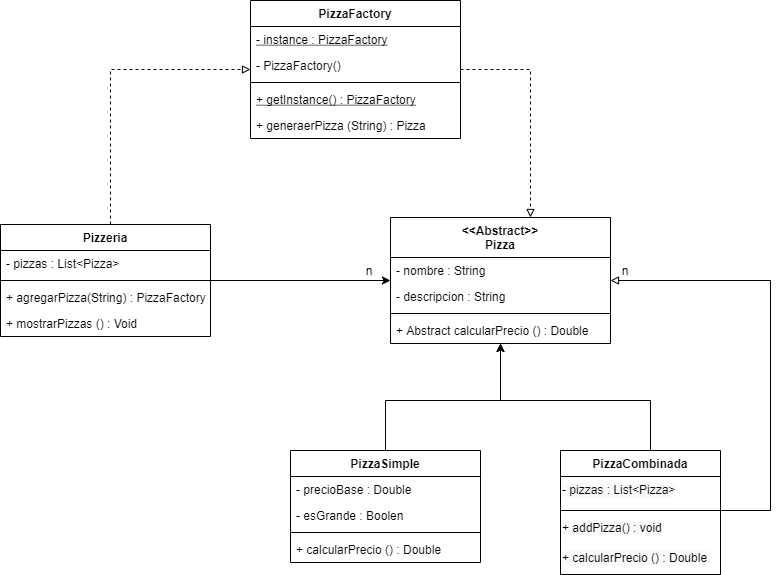

The diagram above was exported from draw.io. Its source (the exported page's mxGraphModel, read from the mxfile embedded in the PNG):
<mxGraphModel dx="1038" dy="1716" grid="1" gridSize="10" guides="1" tooltips="1" connect="1" arrows="1" fold="1" page="1" pageScale="1" pageWidth="827" pageHeight="1169" math="0" shadow="0">
  <root>
    <mxCell id="0" />
    <mxCell id="1" parent="0" />
    <mxCell id="TbXroHw00724-80rzXWk-21" style="edgeStyle=orthogonalEdgeStyle;rounded=0;orthogonalLoop=1;jettySize=auto;html=1;" edge="1" parent="1" source="TbXroHw00724-80rzXWk-1" target="TbXroHw00724-80rzXWk-9">
      <mxGeometry relative="1" as="geometry">
        <Array as="points">
          <mxPoint x="445" y="280" />
          <mxPoint x="560" y="280" />
        </Array>
      </mxGeometry>
    </mxCell>
    <mxCell id="TbXroHw00724-80rzXWk-1" value="PizzaSimple" style="swimlane;fontStyle=1;align=center;verticalAlign=top;childLayout=stackLayout;horizontal=1;startSize=26;horizontalStack=0;resizeParent=1;resizeParentMax=0;resizeLast=0;collapsible=1;marginBottom=0;" vertex="1" parent="1">
      <mxGeometry x="350" y="330" width="190" height="112" as="geometry" />
    </mxCell>
    <mxCell id="TbXroHw00724-80rzXWk-46" value="- precioBase : Double &#10;" style="text;strokeColor=none;fillColor=none;align=left;verticalAlign=top;spacingLeft=4;spacingRight=4;overflow=hidden;rotatable=0;points=[[0,0.5],[1,0.5]];portConstraint=eastwest;" vertex="1" parent="TbXroHw00724-80rzXWk-1">
      <mxGeometry y="26" width="190" height="26" as="geometry" />
    </mxCell>
    <mxCell id="TbXroHw00724-80rzXWk-26" value="- esGrande : Boolen" style="text;strokeColor=none;fillColor=none;align=left;verticalAlign=top;spacingLeft=4;spacingRight=4;overflow=hidden;rotatable=0;points=[[0,0.5],[1,0.5]];portConstraint=eastwest;" vertex="1" parent="TbXroHw00724-80rzXWk-1">
      <mxGeometry y="52" width="190" height="26" as="geometry" />
    </mxCell>
    <mxCell id="TbXroHw00724-80rzXWk-3" value="" style="line;strokeWidth=1;fillColor=none;align=left;verticalAlign=middle;spacingTop=-1;spacingLeft=3;spacingRight=3;rotatable=0;labelPosition=right;points=[];portConstraint=eastwest;" vertex="1" parent="TbXroHw00724-80rzXWk-1">
      <mxGeometry y="78" width="190" height="8" as="geometry" />
    </mxCell>
    <mxCell id="TbXroHw00724-80rzXWk-4" value="+ calcularPrecio () : Double " style="text;strokeColor=none;fillColor=none;align=left;verticalAlign=top;spacingLeft=4;spacingRight=4;overflow=hidden;rotatable=0;points=[[0,0.5],[1,0.5]];portConstraint=eastwest;" vertex="1" parent="TbXroHw00724-80rzXWk-1">
      <mxGeometry y="86" width="190" height="26" as="geometry" />
    </mxCell>
    <mxCell id="TbXroHw00724-80rzXWk-23" style="edgeStyle=orthogonalEdgeStyle;rounded=0;orthogonalLoop=1;jettySize=auto;html=1;" edge="1" parent="1" source="TbXroHw00724-80rzXWk-33" target="TbXroHw00724-80rzXWk-9">
      <mxGeometry relative="1" as="geometry">
        <mxPoint x="710" y="330" as="sourcePoint" />
        <Array as="points">
          <mxPoint x="710" y="280" />
          <mxPoint x="560" y="280" />
        </Array>
      </mxGeometry>
    </mxCell>
    <mxCell id="TbXroHw00724-80rzXWk-9" value="&lt;&lt;Abstract&gt;&gt;&#10;Pizza" style="swimlane;fontStyle=1;align=center;verticalAlign=top;childLayout=stackLayout;horizontal=1;startSize=40;horizontalStack=0;resizeParent=1;resizeParentMax=0;resizeLast=0;collapsible=1;marginBottom=0;" vertex="1" parent="1">
      <mxGeometry x="450" y="97" width="220" height="126" as="geometry" />
    </mxCell>
    <mxCell id="TbXroHw00724-80rzXWk-10" value="- nombre : String " style="text;strokeColor=none;fillColor=none;align=left;verticalAlign=top;spacingLeft=4;spacingRight=4;overflow=hidden;rotatable=0;points=[[0,0.5],[1,0.5]];portConstraint=eastwest;" vertex="1" parent="TbXroHw00724-80rzXWk-9">
      <mxGeometry y="40" width="220" height="26" as="geometry" />
    </mxCell>
    <mxCell id="TbXroHw00724-80rzXWk-25" value="- descripcion : String" style="text;strokeColor=none;fillColor=none;align=left;verticalAlign=top;spacingLeft=4;spacingRight=4;overflow=hidden;rotatable=0;points=[[0,0.5],[1,0.5]];portConstraint=eastwest;" vertex="1" parent="TbXroHw00724-80rzXWk-9">
      <mxGeometry y="66" width="220" height="26" as="geometry" />
    </mxCell>
    <mxCell id="TbXroHw00724-80rzXWk-11" value="" style="line;strokeWidth=1;fillColor=none;align=left;verticalAlign=middle;spacingTop=-1;spacingLeft=3;spacingRight=3;rotatable=0;labelPosition=right;points=[];portConstraint=eastwest;" vertex="1" parent="TbXroHw00724-80rzXWk-9">
      <mxGeometry y="92" width="220" height="8" as="geometry" />
    </mxCell>
    <mxCell id="TbXroHw00724-80rzXWk-12" value="+ Abstract calcularPrecio () : Double " style="text;strokeColor=none;fillColor=none;align=left;verticalAlign=top;spacingLeft=4;spacingRight=4;overflow=hidden;rotatable=0;points=[[0,0.5],[1,0.5]];portConstraint=eastwest;" vertex="1" parent="TbXroHw00724-80rzXWk-9">
      <mxGeometry y="100" width="220" height="26" as="geometry" />
    </mxCell>
    <mxCell id="TbXroHw00724-80rzXWk-24" style="edgeStyle=orthogonalEdgeStyle;rounded=0;orthogonalLoop=1;jettySize=auto;html=1;" edge="1" parent="1" source="TbXroHw00724-80rzXWk-13" target="TbXroHw00724-80rzXWk-9">
      <mxGeometry relative="1" as="geometry" />
    </mxCell>
    <mxCell id="TbXroHw00724-80rzXWk-42" style="edgeStyle=orthogonalEdgeStyle;rounded=0;orthogonalLoop=1;jettySize=auto;html=1;dashed=1;endArrow=block;endFill=0;" edge="1" parent="1" source="TbXroHw00724-80rzXWk-13" target="TbXroHw00724-80rzXWk-17">
      <mxGeometry relative="1" as="geometry">
        <Array as="points">
          <mxPoint x="170" y="-51" />
        </Array>
      </mxGeometry>
    </mxCell>
    <mxCell id="TbXroHw00724-80rzXWk-13" value="Pizzeria&#10;" style="swimlane;fontStyle=1;align=center;verticalAlign=top;childLayout=stackLayout;horizontal=1;startSize=26;horizontalStack=0;resizeParent=1;resizeParentMax=0;resizeLast=0;collapsible=1;marginBottom=0;" vertex="1" parent="1">
      <mxGeometry x="60" y="104" width="210" height="112" as="geometry" />
    </mxCell>
    <mxCell id="TbXroHw00724-80rzXWk-14" value="- pizzas : List&lt;Pizza&gt;" style="text;strokeColor=none;fillColor=none;align=left;verticalAlign=top;spacingLeft=4;spacingRight=4;overflow=hidden;rotatable=0;points=[[0,0.5],[1,0.5]];portConstraint=eastwest;" vertex="1" parent="TbXroHw00724-80rzXWk-13">
      <mxGeometry y="26" width="210" height="26" as="geometry" />
    </mxCell>
    <mxCell id="TbXroHw00724-80rzXWk-15" value="" style="line;strokeWidth=1;fillColor=none;align=left;verticalAlign=middle;spacingTop=-1;spacingLeft=3;spacingRight=3;rotatable=0;labelPosition=right;points=[];portConstraint=eastwest;" vertex="1" parent="TbXroHw00724-80rzXWk-13">
      <mxGeometry y="52" width="210" height="8" as="geometry" />
    </mxCell>
    <mxCell id="TbXroHw00724-80rzXWk-16" value="+ agregarPizza(String) : PizzaFactory" style="text;strokeColor=none;fillColor=none;align=left;verticalAlign=top;spacingLeft=4;spacingRight=4;overflow=hidden;rotatable=0;points=[[0,0.5],[1,0.5]];portConstraint=eastwest;" vertex="1" parent="TbXroHw00724-80rzXWk-13">
      <mxGeometry y="60" width="210" height="26" as="geometry" />
    </mxCell>
    <mxCell id="TbXroHw00724-80rzXWk-38" value="+ mostrarPizzas () : Void" style="text;strokeColor=none;fillColor=none;align=left;verticalAlign=top;spacingLeft=4;spacingRight=4;overflow=hidden;rotatable=0;points=[[0,0.5],[1,0.5]];portConstraint=eastwest;" vertex="1" parent="TbXroHw00724-80rzXWk-13">
      <mxGeometry y="86" width="210" height="26" as="geometry" />
    </mxCell>
    <mxCell id="TbXroHw00724-80rzXWk-43" style="edgeStyle=orthogonalEdgeStyle;rounded=0;orthogonalLoop=1;jettySize=auto;html=1;dashed=1;endArrow=block;endFill=0;" edge="1" parent="1" source="TbXroHw00724-80rzXWk-17" target="TbXroHw00724-80rzXWk-9">
      <mxGeometry relative="1" as="geometry">
        <Array as="points">
          <mxPoint x="590" y="-51" />
        </Array>
      </mxGeometry>
    </mxCell>
    <mxCell id="TbXroHw00724-80rzXWk-17" value="PizzaFactory&#10;" style="swimlane;fontStyle=1;align=center;verticalAlign=top;childLayout=stackLayout;horizontal=1;startSize=26;horizontalStack=0;resizeParent=1;resizeParentMax=0;resizeLast=0;collapsible=1;marginBottom=0;" vertex="1" parent="1">
      <mxGeometry x="310" y="-120" width="210" height="138" as="geometry" />
    </mxCell>
    <mxCell id="TbXroHw00724-80rzXWk-18" value="- instance : PizzaFactory" style="text;strokeColor=none;fillColor=none;align=left;verticalAlign=top;spacingLeft=4;spacingRight=4;overflow=hidden;rotatable=0;points=[[0,0.5],[1,0.5]];portConstraint=eastwest;fontStyle=4" vertex="1" parent="TbXroHw00724-80rzXWk-17">
      <mxGeometry y="26" width="210" height="26" as="geometry" />
    </mxCell>
    <mxCell id="TbXroHw00724-80rzXWk-40" value="- PizzaFactory()" style="text;strokeColor=none;fillColor=none;align=left;verticalAlign=top;spacingLeft=4;spacingRight=4;overflow=hidden;rotatable=0;points=[[0,0.5],[1,0.5]];portConstraint=eastwest;fontStyle=0" vertex="1" parent="TbXroHw00724-80rzXWk-17">
      <mxGeometry y="52" width="210" height="26" as="geometry" />
    </mxCell>
    <mxCell id="TbXroHw00724-80rzXWk-19" value="" style="line;strokeWidth=1;fillColor=none;align=left;verticalAlign=middle;spacingTop=-1;spacingLeft=3;spacingRight=3;rotatable=0;labelPosition=right;points=[];portConstraint=eastwest;" vertex="1" parent="TbXroHw00724-80rzXWk-17">
      <mxGeometry y="78" width="210" height="8" as="geometry" />
    </mxCell>
    <mxCell id="TbXroHw00724-80rzXWk-20" value="+ getInstance() : PizzaFactory" style="text;strokeColor=none;fillColor=none;align=left;verticalAlign=top;spacingLeft=4;spacingRight=4;overflow=hidden;rotatable=0;points=[[0,0.5],[1,0.5]];portConstraint=eastwest;fontStyle=4" vertex="1" parent="TbXroHw00724-80rzXWk-17">
      <mxGeometry y="86" width="210" height="26" as="geometry" />
    </mxCell>
    <mxCell id="TbXroHw00724-80rzXWk-41" value="+ generaerPizza (String) : Pizza" style="text;strokeColor=none;fillColor=none;align=left;verticalAlign=top;spacingLeft=4;spacingRight=4;overflow=hidden;rotatable=0;points=[[0,0.5],[1,0.5]];portConstraint=eastwest;" vertex="1" parent="TbXroHw00724-80rzXWk-17">
      <mxGeometry y="112" width="210" height="26" as="geometry" />
    </mxCell>
    <mxCell id="TbXroHw00724-80rzXWk-39" style="edgeStyle=orthogonalEdgeStyle;rounded=0;orthogonalLoop=1;jettySize=auto;html=1;endArrow=block;endFill=0;" edge="1" parent="1" source="TbXroHw00724-80rzXWk-33" target="TbXroHw00724-80rzXWk-9">
      <mxGeometry relative="1" as="geometry">
        <Array as="points">
          <mxPoint x="830" y="390" />
          <mxPoint x="830" y="160" />
        </Array>
      </mxGeometry>
    </mxCell>
    <mxCell id="TbXroHw00724-80rzXWk-33" value="PizzaCombinada" style="swimlane;fontStyle=1;align=center;verticalAlign=top;childLayout=stackLayout;horizontal=1;startSize=26;horizontalStack=0;resizeParent=1;resizeParentMax=0;resizeLast=0;collapsible=1;marginBottom=0;" vertex="1" parent="1">
      <mxGeometry x="620" y="330" width="160" height="124" as="geometry" />
    </mxCell>
    <mxCell id="TbXroHw00724-80rzXWk-31" value="&lt;span style=&quot;color: rgb(0, 0, 0); font-family: helvetica; font-size: 12px; font-style: normal; font-weight: 400; letter-spacing: normal; text-align: left; text-indent: 0px; text-transform: none; word-spacing: 0px; background-color: rgb(248, 249, 250); display: inline; float: none;&quot;&gt;- pizzas : List&amp;lt;Pizza&amp;gt;&lt;/span&gt;" style="text;whiteSpace=wrap;html=1;" vertex="1" parent="TbXroHw00724-80rzXWk-33">
      <mxGeometry y="26" width="160" height="30" as="geometry" />
    </mxCell>
    <mxCell id="TbXroHw00724-80rzXWk-35" value="" style="line;strokeWidth=1;fillColor=none;align=left;verticalAlign=middle;spacingTop=-1;spacingLeft=3;spacingRight=3;rotatable=0;labelPosition=right;points=[];portConstraint=eastwest;" vertex="1" parent="TbXroHw00724-80rzXWk-33">
      <mxGeometry y="56" width="160" height="8" as="geometry" />
    </mxCell>
    <mxCell id="TbXroHw00724-80rzXWk-32" value="&lt;span style=&quot;color: rgb(0 , 0 , 0) ; font-family: &amp;#34;helvetica&amp;#34; ; font-size: 12px ; font-style: normal ; font-weight: 400 ; letter-spacing: normal ; text-align: left ; text-indent: 0px ; text-transform: none ; word-spacing: 0px ; background-color: rgb(248 , 249 , 250) ; display: inline ; float: none&quot;&gt;+ addPizza() : void&lt;/span&gt;" style="text;whiteSpace=wrap;html=1;" vertex="1" parent="TbXroHw00724-80rzXWk-33">
      <mxGeometry y="64" width="160" height="30" as="geometry" />
    </mxCell>
    <mxCell id="TbXroHw00724-80rzXWk-48" value="&lt;span style=&quot;color: rgb(0, 0, 0); font-family: helvetica; font-size: 12px; font-style: normal; font-weight: 400; letter-spacing: normal; text-align: left; text-indent: 0px; text-transform: none; word-spacing: 0px; background-color: rgb(248, 249, 250); display: inline; float: none;&quot;&gt;+ calcularPrecio () : Double&amp;nbsp;&lt;/span&gt;" style="text;whiteSpace=wrap;html=1;" vertex="1" parent="TbXroHw00724-80rzXWk-33">
      <mxGeometry y="94" width="160" height="30" as="geometry" />
    </mxCell>
    <mxCell id="TbXroHw00724-80rzXWk-44" value="n" style="text;html=1;strokeColor=none;fillColor=none;align=center;verticalAlign=middle;whiteSpace=wrap;rounded=0;" vertex="1" parent="1">
      <mxGeometry x="414" y="140" width="30" height="20" as="geometry" />
    </mxCell>
    <mxCell id="TbXroHw00724-80rzXWk-45" value="n" style="text;html=1;strokeColor=none;fillColor=none;align=center;verticalAlign=middle;whiteSpace=wrap;rounded=0;" vertex="1" parent="1">
      <mxGeometry x="670" y="140" width="30" height="20" as="geometry" />
    </mxCell>
  </root>
</mxGraphModel>